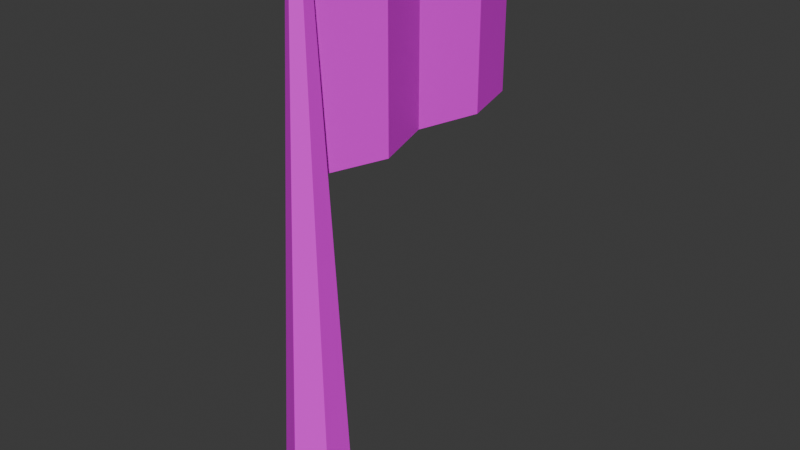 # Source: bumper1.blend  (saved by Blender 5.1.30; exported with 4.5.12 LTS)
import bpy
from mathutils import Matrix  # noqa: F401  (used for matrix-valued properties, if any)

bpy.ops.wm.read_factory_settings(use_empty=True)
scene = bpy.context.scene
scene.name = 'Scene'

# ---- collections
col_collection = bpy.data.collections.new('Collection'); scene.collection.children.link(col_collection)

# ---- images (referenced by path relative to the original .blend; pixels are not part of the script)
import os
ASSET_DIR = os.environ.get("B2B_ASSET_DIR", "")  # directory of the original .blend (textures are referenced by path, not embedded)
HERE = os.path.dirname(os.path.abspath(__file__))  # packed textures are extracted next to this script under _unpacked/

def load_image(name, relpath, width, height, colorspace="sRGB"):
    """Load a texture the original file referenced (path relative to the .blend, or extracted next to this script)."""
    p = next((c for c in (os.path.join(HERE, relpath), os.path.join(ASSET_DIR, relpath)) if relpath and os.path.exists(c)), "")
    if p:
        img = bpy.data.images.load(p, check_existing=True)
        img.name = name
    else:  # same state as the original file: an image datablock whose file is absent (Cycles renders it pink)
        img = bpy.data.images.new(name, width, height)
        img.source = "FILE"
        img.filepath = "//" + (relpath or name)
    img.colorspace_settings.name = colorspace
    return img
img_piskel_png = load_image('piskel.png', 'piskel.png', 1024, 1024, 'sRGB')

# ---- materials (node trees are filled in below, after node groups)
mat_material = bpy.data.materials.new('Material')
mat_material.alpha_threshold = 0.0
mat_material.use_backface_culling_lightprobe_volume = False
mat_material.roughness = 0.5
mat_material.line_color = (0.0, 0.0, 0.0, 1.0)

# ---- material node trees
mat_material.use_nodes = True; mat_material.node_tree.nodes.clear()
_N = mat_material.node_tree.nodes; _L = mat_material.node_tree.links
n0 = _N.new('ShaderNodeOutputMaterial'); n0.name = 'Material Output'; n0.location = (255, 131)
n1 = _N.new('ShaderNodeBsdfPrincipled'); n1.name = 'Principled BSDF'; n1.location = (-147, 157)
n2 = _N.new('ShaderNodeTexImage'); n2.name = 'Image Texture'; n2.location = (-442, 143)
n2.image = img_piskel_png
n2.interpolation = 'Closest'
_L.new(n1.outputs[0], n0.inputs[0])
_L.new(n2.outputs[0], n1.inputs[0])
n0.is_active_output = True

# ---- world
world_world = bpy.data.worlds.new('World'); scene.world = world_world
world_world.use_nodes = True; world_world.node_tree.nodes.clear()
_N = world_world.node_tree.nodes; _L = world_world.node_tree.links
n0 = _N.new('ShaderNodeOutputWorld'); n0.name = 'World Output'; n0.location = (200, 100)
n1 = _N.new('ShaderNodeBackground'); n1.name = 'Background'; n1.location = (-200, 100)
n1.inputs[0].default_value = (0.05088, 0.05088, 0.05088, 1.0)
_L.new(n1.outputs[0], n0.inputs[0])
n0.is_active_output = True
world_world.color = (0.05088, 0.05088, 0.05088)
world_world.sun_shadow_jitter_overblur = 0.0

# ---- meshes
me_icosphere = bpy.data.meshes.new('Icosphere')
me_icosphere.from_pydata([(0.0, 0.06433, 0.003015), (0.0, 0.01793, 3.008), (0.158, 0.03216, 0.003015), (0.04405, 0.008964, 3.008), (0.158, -0.03216, 0.003015), (0.04405, -0.008964, 3.008), (0.0, -0.06433, 0.003015), (0.0, -0.01793, 3.008), (-0.158, -0.03216, 0.003015), (-0.04405, -0.008964, 3.008), (-0.158, 0.03216, 0.003015), (-0.04405, 0.008964, 3.008), (-0.01754, 0.02094, 1.99), (-0.01148, 0.01371, 3.0), (-0.01754, 0.5084, 1.99), (-0.01754, 0.5084, 2.995), (0.01754, 0.02094, 1.99), (0.01148, 0.01371, 3.0), (0.01754, 0.5084, 1.99), (0.01754, 0.5084, 2.995), (0.07552, 0.3857, 1.99), (-0.01754, 0.2638, 1.99), (0.09221, 0.1402, 1.988), (0.09221, 0.1402, 2.993), (-0.01754, 0.2638, 2.995), (0.07552, 0.3857, 2.995), (0.1273, 0.1402, 1.988), (0.01754, 0.2638, 1.99), (0.1106, 0.3857, 1.99), (0.1106, 0.3857, 2.995), (0.01754, 0.2638, 2.995), (0.1273, 0.1402, 2.993), (-0.01754, 0.02094, 2.325), (-0.01754, 0.02094, 2.66), (-0.01754, 0.5084, 2.66), (-0.01754, 0.5084, 2.325), (0.01754, 0.5084, 2.66), (0.01754, 0.5084, 2.325), (0.01754, 0.02094, 2.66), (0.01754, 0.02094, 2.325), (0.1106, 0.3857, 2.66), (0.1106, 0.3857, 2.325), (0.01754, 0.2638, 2.66), (0.01754, 0.2638, 2.325), (0.1273, 0.1402, 2.658), (0.1273, 0.1402, 2.323), (0.09221, 0.1402, 2.658), (0.09221, 0.1402, 2.323), (-0.01754, 0.2638, 2.66), (-0.01754, 0.2638, 2.325), (0.07552, 0.3857, 2.66), (0.07552, 0.3857, 2.325)], [], [(0, 1, 3, 2), (2, 3, 5, 4), (4, 5, 7, 6), (6, 7, 9, 8), (3, 1, 11, 9, 7, 5), (8, 9, 11, 10), (10, 11, 1, 0), (50, 25, 15, 34), (34, 15, 19, 36), (44, 31, 17, 38), (38, 17, 13, 33), (22, 26, 16, 12), (31, 23, 13, 17), (19, 15, 25, 29), (29, 25, 24, 30), (30, 24, 23, 31), (14, 18, 28, 20), (20, 28, 27, 21), (21, 27, 26, 22), (36, 19, 29, 40), (40, 29, 30, 42), (42, 30, 31, 44), (33, 13, 23, 46), (46, 23, 24, 48), (48, 24, 25, 50), (21, 49, 51, 20), (49, 48, 50, 51), (22, 47, 49, 21), (47, 46, 48, 49), (12, 32, 47, 22), (32, 33, 46, 47), (27, 43, 45, 26), (43, 42, 44, 45), (28, 41, 43, 27), (41, 40, 42, 43), (18, 37, 41, 28), (37, 36, 40, 41), (16, 39, 32, 12), (39, 38, 33, 32), (26, 45, 39, 16), (45, 44, 38, 39), (14, 35, 37, 18), (35, 34, 36, 37), (20, 51, 35, 14), (51, 50, 34, 35)])
_uv = me_icosphere.uv_layers.new(name='UVMap')
_uv.uv.foreach_set('vector', [0.8038, 0.9298, 0.8038, 0.9298, 0.8038, 0.9298, 0.8038, 0.9298, 0.8038, 0.9298, 0.8038, 0.9298, 0.8038, 0.9298, 0.8038, 0.9298, 0.8038, 0.9298, 0.8038, 0.9298, 0.8038, 0.9298, 0.8038, 0.9298, 0.8038, 0.9298, 0.8038, 0.9298, 0.8038, 0.9298, 0.8038, 0.9298, 0.8038, 0.9298, 0.8038, 0.9298, 0.8038, 0.9298, 0.8038, 0.9298, 0.8038, 0.9298, 0.8038, 0.9298, 0.8038, 0.9298, 0.8038, 0.9298, 0.8038, 0.9298, 0.8038, 0.9298, 0.8038, 0.9298, 0.8038, 0.9298, 0.8038, 0.9298, 0.8038, 0.9298, 0.07525, 0.9434, 0.07525, 0.9434, 0.07525, 0.9434, 0.07525, 0.9434, 0.9341, 0.9248, 0.9341, 0.9248, 0.9341, 0.9248, 0.9341, 0.9248, 0.07525, 0.9434, 0.07525, 0.9434, 0.07525, 0.9434, 0.07525, 0.9434, 0.9341, 0.9248, 0.9341, 0.9248, 0.9341, 0.9248, 0.9341, 0.9248, 0.9341, 0.9248, 0.9341, 0.9248, 0.9341, 0.9248, 0.9341, 0.9248, 0.9341, 0.9248, 0.9341, 0.9248, 0.9341, 0.9248, 0.9341, 0.9248, 0.9341, 0.9248, 0.9341, 0.9248, 0.9341, 0.9248, 0.9341, 0.9248, 0.9341, 0.9248, 0.9341, 0.9248, 0.9341, 0.9248, 0.9341, 0.9248, 0.9341, 0.9248, 0.9341, 0.9248, 0.9341, 0.9248, 0.9341, 0.9248, 0.9341, 0.9248, 0.9341, 0.9248, 0.9341, 0.9248, 0.9341, 0.9248, 0.9341, 0.9248, 0.9341, 0.9248, 0.9341, 0.9248, 0.9341, 0.9248, 0.9341, 0.9248, 0.9341, 0.9248, 0.9341, 0.9248, 0.9341, 0.9248, 0.9341, 0.9248, 0.9341, 0.9248, 0.9341, 0.9248, 0.9341, 0.9248, 0.07525, 0.9434, 0.07525, 0.9434, 0.07525, 0.9434, 0.07525, 0.9434, 0.9341, 0.9248, 0.9341, 0.9248, 0.9341, 0.9248, 0.9341, 0.9248, 0.9341, 0.9248, 0.9341, 0.9248, 0.9341, 0.9248, 0.9341, 0.9248, 0.07525, 0.9434, 0.07525, 0.9434, 0.07525, 0.9434, 0.07525, 0.9434, 0.9341, 0.9248, 0.9341, 0.9248, 0.9341, 0.9248, 0.9341, 0.9248, 0.9341, 0.9248, 0.9341, 0.9248, 0.9341, 0.9248, 0.9341, 0.9248, 0.07525, 0.9434, 0.07525, 0.9434, 0.07525, 0.9434, 0.07525, 0.9434, 0.07525, 0.9434, 0.07525, 0.9434, 0.07525, 0.9434, 0.07525, 0.9434, 0.931, 0.9434, 0.931, 0.9434, 0.931, 0.9434, 0.931, 0.9434, 0.9341, 0.9248, 0.9341, 0.9248, 0.9341, 0.9248, 0.9341, 0.9248, 0.07525, 0.9434, 0.07525, 0.9434, 0.07525, 0.9434, 0.07525, 0.9434, 0.9341, 0.9248, 0.9341, 0.9248, 0.9341, 0.9248, 0.9341, 0.9248, 0.07525, 0.9434, 0.07525, 0.9434, 0.07525, 0.9434, 0.07525, 0.9434, 0.07525, 0.9434, 0.07525, 0.9434, 0.07525, 0.9434, 0.07525, 0.9434, 0.9155, 0.9372, 0.9155, 0.9372, 0.9155, 0.9372, 0.9155, 0.9372, 0.9341, 0.9248, 0.9341, 0.9248, 0.9341, 0.9248, 0.9341, 0.9248, 0.07525, 0.9434, 0.07525, 0.9434, 0.07525, 0.9434, 0.07525, 0.9434, 0.9341, 0.9248, 0.9341, 0.9248, 0.9341, 0.9248, 0.9341, 0.9248, 0.9341, 0.9248, 0.9341, 0.9248, 0.9341, 0.9248, 0.9341, 0.9248, 0.07525, 0.9434, 0.07525, 0.9434, 0.07525, 0.9434, 0.07525, 0.9434, 0.9341, 0.9248, 0.9341, 0.9248, 0.9341, 0.9248, 0.9341, 0.9248, 0.9341, 0.9248, 0.9341, 0.9248, 0.9341, 0.9248, 0.9341, 0.9248, 0.9341, 0.9248, 0.9341, 0.9248, 0.9341, 0.9248, 0.9341, 0.9248, 0.07525, 0.9434, 0.07525, 0.9434, 0.07525, 0.9434, 0.07525, 0.9434, 0.9341, 0.9248, 0.9341, 0.9248, 0.9341, 0.9248, 0.9341, 0.9248])
me_icosphere.materials.append(mat_material)
me_icosphere.update()

# ---- objects
ob_icosphere = bpy.data.objects.new('Icosphere', me_icosphere)

# ---- transforms, parenting, visibility, modifiers, constraints
ob_icosphere.location = (0.0, 0.0, 0.0)
ob_icosphere.scale = (2.044, 5.8, 1.99)

# ---- collection membership
col_collection.objects.link(ob_icosphere)

# ---- scene / render settings (as saved in the file)
scene.frame_start = 1; scene.frame_end = 250; scene.frame_set(1)
scene.render.engine = 'BLENDER_EEVEE_NEXT'
scene.render.bake_bias = 0.0
scene.render.bake_samples = 0
scene.cycles.sampling_pattern = 'TABULATED_SOBOL'
scene.eevee.use_volume_custom_range = False
bpy.context.view_layer.update()

# ---- added for rendering (the .blend has no active camera and no usable light): camera, sun
cam_auto = bpy.data.cameras.new('AutoCamera')
cam_auto.lens = 50.0
cam_auto.sensor_width = 36.0
cam_auto.clip_end = 1000.0
ob_auto_camera = bpy.data.objects.new('AutoCamera', cam_auto)
scene.collection.objects.link(ob_auto_camera)
ob_auto_camera.location = (6.3565, -6.34002, 8.08069)
ob_auto_camera.rotation_euler = (1.09748, -7.21219e-08, 0.694738)
scene.camera = ob_auto_camera
light_auto_sun = bpy.data.lights.new('AutoSun', 'SUN')
light_auto_sun.energy = 3.0
light_auto_sun.angle = 0.0523599
ob_auto_sun = bpy.data.objects.new('AutoSun', light_auto_sun)
scene.collection.objects.link(ob_auto_sun)
ob_auto_sun.rotation_euler = (0.872665, 0.174533, 0.523599)
bpy.context.view_layer.update()
